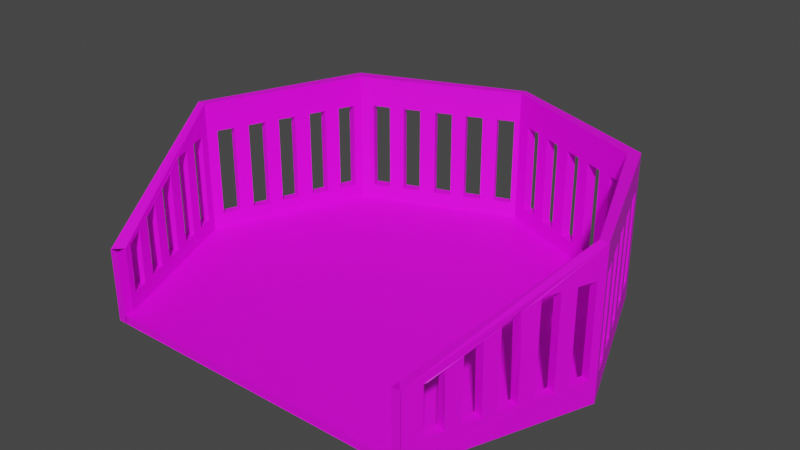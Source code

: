 # Source: arena_v2.blend  (saved by Blender 3.6.11; exported with 4.5.12 LTS)
import bpy
from mathutils import Matrix  # noqa: F401  (used for matrix-valued properties, if any)

bpy.ops.wm.read_factory_settings(use_empty=True)
scene = bpy.context.scene
scene.name = 'Scene'

# ---- collections
col_collection = bpy.data.collections.new('Collection'); scene.collection.children.link(col_collection)

# ---- images (referenced by path relative to the original .blend; pixels are not part of the script)
import os
ASSET_DIR = os.environ.get("B2B_ASSET_DIR", "")  # directory of the original .blend (textures are referenced by path, not embedded)
HERE = os.path.dirname(os.path.abspath(__file__))  # packed textures are extracted next to this script under _unpacked/

def load_image(name, relpath, width, height, colorspace="sRGB"):
    """Load a texture the original file referenced (path relative to the .blend, or extracted next to this script)."""
    p = next((c for c in (os.path.join(HERE, relpath), os.path.join(ASSET_DIR, relpath)) if relpath and os.path.exists(c)), "")
    if p:
        img = bpy.data.images.load(p, check_existing=True)
        img.name = name
    else:  # same state as the original file: an image datablock whose file is absent (Cycles renders it pink)
        img = bpy.data.images.new(name, width, height)
        img.source = "FILE"
        img.filepath = "//" + (relpath or name)
    img.colorspace_settings.name = colorspace
    return img
img_baketo = load_image('BakeTo', 'BakeTo.png', 1024, 1024, 'sRGB')

# ---- materials (node trees are filled in below, after node groups)
mat_arena = bpy.data.materials.new('arena')

# ---- material node trees
mat_arena.use_nodes = True; mat_arena.node_tree.nodes.clear()
_N = mat_arena.node_tree.nodes; _L = mat_arena.node_tree.links
n0 = _N.new('ShaderNodeBsdfPrincipled'); n0.name = 'Principled BSDF'; n0.location = (10, 300)
n0.distribution = 'GGX'
n0.subsurface_method = 'RANDOM_WALK_SKIN'
n0.inputs[3].default_value = 1.45
n0.inputs[27].default_value = (0.0, 0.0, 0.0, 1.0)
n0.inputs[28].default_value = 1.0
n1 = _N.new('ShaderNodeOutputMaterial'); n1.name = 'Material Output'; n1.location = (300, 300)
n2 = _N.new('ShaderNodeTexImage'); n2.name = 'Image Texture'; n2.location = (-325, 292)
n2.image = img_baketo
_L.new(n0.outputs[0], n1.inputs[0])
_L.new(n2.outputs[0], n0.inputs[0])
n1.is_active_output = True

# ---- world
world_world = bpy.data.worlds.new('World'); scene.world = world_world
world_world.use_nodes = True; world_world.node_tree.nodes.clear()
_N = world_world.node_tree.nodes; _L = world_world.node_tree.links
n0 = _N.new('ShaderNodeOutputWorld'); n0.name = 'World Output'; n0.location = (300, 300)
n1 = _N.new('ShaderNodeBackground'); n1.name = 'Background'; n1.location = (10, 300)
n1.inputs[0].default_value = (0.05088, 0.05088, 0.05088, 1.0)
_L.new(n1.outputs[0], n0.inputs[0])
n0.is_active_output = True
world_world.color = (0.05088, 0.05088, 0.05088)
world_world.use_sun_shadow = False
world_world.sun_shadow_jitter_overblur = 0.0

# ---- meshes
me_cube_001 = bpy.data.meshes.new('Cube.001')
me_cube_001.from_pydata([(-1.0, -1.0, -1.0), (-0.9464, -0.9464, -0.5575), (-1.0, 1.0, -1.0), (-0.9464, 0.9464, -0.1144), (1.0, -1.0, -1.0), (0.9464, -0.9464, -0.5572), (1.0, 1.0, -1.0), (0.9464, 0.9464, -0.1144), (-1.396, 0.0, -1.0), (-1.0, -1.0, -0.5572), (-1.343, 0.0, -0.1144), (-1.0, 1.0, -0.5572), (0.0, 1.392, -1.0), (0.0, 1.339, -0.1144), (1.0, 1.0, -0.5572), (1.392, 0.0, -1.0), (1.339, 0.0, -0.1144), (1.0, -1.0, -0.5572), (0.0, -1.0, -1.0), (0.0, 0.0, -1.0), (1.392, 0.0, -0.5572), (0.0, 1.392, -0.5572), (-1.396, 0.0, -0.5572), (-1.396, 0.0, -0.1144), (-1.0, 1.0, -0.1144), (0.0, 1.392, -0.1144), (1.0, 1.0, -0.1144), (1.392, 0.0, -0.1144), (1.0, -1.0, -0.5572), (-1.0, -1.0, -0.5575), (0.0, 0.0, -0.9501), (0.0, -0.9464, -0.9501), (0.0, 1.339, -0.9501), (1.339, 0.0, -0.9501), (-1.343, 0.0, -0.9501), (-0.9464, 0.9464, -0.9501), (0.9464, 0.9464, -0.9501), (0.9464, -0.9464, -0.9501), (-0.9464, -0.9464, -0.9501), (0.0, -0.9982, -0.9501), (0.9464, -0.9982, -0.9501), (-0.9464, -0.9982, -0.9501), (-0.9464, -1.001, -0.5575), (0.9464, -1.001, -0.5572), (0.9464, -1.001, -0.9501), (-0.9464, -1.001, -0.9501), (0.0, -0.9982, -1.0), (0.9464, -0.9982, -1.0), (-0.9464, -0.9982, -1.0), (0.9986, -1.001, -0.5572), (0.9986, -1.001, -0.9501), (-1.001, -1.001, -0.5575), (-1.001, -1.001, -0.9501), (0.9464, -1.001, -1.0), (-0.9464, -1.001, -1.0), (0.9986, -1.001, -1.0), (-1.001, -1.001, -1.0), (0.1079, 1.35, -0.2993), (0.2097, 1.31, -0.2993), (0.1079, 1.35, -0.5572), (0.2097, 1.31, -0.5572), (0.08775, 1.302, -0.8517), (0.08775, 1.302, -0.2993), (0.1887, 1.261, -0.2993), (0.1887, 1.261, -0.8517), (0.1079, 1.35, -0.8517), (0.2097, 1.31, -0.8517), (0.2937, 1.277, -0.5572), (0.3955, 1.237, -0.5572), (0.2937, 1.277, -0.2993), (0.3955, 1.237, -0.2993), (0.272, 1.226, -0.2993), (0.272, 1.226, -0.3546), (0.373, 1.184, -0.2993), (0.272, 1.226, -0.8517), (0.373, 1.184, -0.8517), (0.3955, 1.237, -0.8517), (0.2937, 1.277, -0.8517), (0.4855, 1.202, -0.5572), (0.5873, 1.162, -0.5572), (0.4855, 1.202, -0.2993), (0.5873, 1.162, -0.2993), (0.5633, 1.105, -0.2993), (0.4623, 1.147, -0.2993), (0.4623, 1.147, -0.8517), (0.5633, 1.105, -0.8517), (0.4855, 1.202, -0.8517), (0.5873, 1.162, -0.8517), (0.6682, 1.13, -0.5572), (0.77, 1.09, -0.5572), (0.6682, 1.13, -0.2993), (0.77, 1.09, -0.2993), (0.7445, 1.03, -0.2993), (0.6435, 1.072, -0.2993), (0.6435, 1.072, -0.8517), (0.7445, 1.03, -0.8517), (0.6682, 1.13, -0.8517), (0.77, 1.09, -0.8517), (0.854, 1.057, -0.5572), (0.9558, 1.017, -0.5572), (0.854, 1.057, -0.2993), (0.9558, 1.017, -0.2993), (0.8278, 0.9956, -0.2993), (0.8278, 0.9956, -0.8517), (0.9288, 0.9537, -0.8517), (0.9288, 0.9537, -0.2993), (0.9558, 1.017, -0.8517), (0.854, 1.057, -0.8517), (1.014, 0.7822, -0.2993), (0.9726, 0.8832, -0.8517), (0.9726, 0.8832, -0.2993), (1.014, 0.7822, -0.8517), (1.075, 0.8084, -0.8517), (1.075, 0.8084, -0.5572), (1.035, 0.9102, -0.8517), (1.035, 0.9102, -0.5572), (1.075, 0.8084, -0.2993), (1.035, 0.9102, -0.2993), (1.051, 0.6942, -0.2993), (1.051, 0.6942, -0.3371), (1.093, 0.5932, -0.2993), (1.093, 0.5932, -0.8517), (1.051, 0.6942, -0.8517), (1.11, 0.7197, -0.5572), (1.15, 0.6179, -0.5572), (1.15, 0.6179, -0.8517), (1.11, 0.7197, -0.8517), (1.15, 0.6179, -0.2993), (1.11, 0.7197, -0.2993), (1.172, 0.4029, -0.2993), (1.13, 0.5039, -0.2993), (1.172, 0.4029, -0.8517), (1.13, 0.5039, -0.8517), (1.185, 0.5278, -0.5572), (1.225, 0.426, -0.5572), (1.225, 0.426, -0.8517), (1.185, 0.5278, -0.8517), (1.225, 0.426, -0.2993), (1.185, 0.5278, -0.2993), (1.247, 0.2216, -0.2993), (1.205, 0.3226, -0.2993), (1.247, 0.2216, -0.8517), (1.205, 0.3226, -0.8517), (1.257, 0.3451, -0.5572), (1.297, 0.2433, -0.5572), (1.297, 0.2433, -0.8517), (1.257, 0.3451, -0.8517), (1.297, 0.2433, -0.2993), (1.257, 0.3451, -0.2993), (1.281, 0.1384, -0.2993), (1.323, 0.03737, -0.8517), (1.323, 0.03737, -0.2993), (1.281, 0.1384, -0.8517), (1.37, 0.0575, -0.8517), (1.33, 0.1593, -0.5572), (1.37, 0.0575, -0.5572), (1.33, 0.1593, -0.8517), (1.33, 0.1593, -0.2993), (1.37, 0.0575, -0.2993), (1.334, -0.1492, -0.2993), (1.374, -0.04747, -0.2993), (1.374, -0.04747, -0.5572), (1.334, -0.1492, -0.5572), (1.334, -0.1492, -0.8517), (1.374, -0.04747, -0.8517), (1.285, -0.13, -0.2993), (1.327, -0.02899, -0.8517), (1.327, -0.02899, -0.2993), (1.285, -0.13, -0.8517), (1.261, -0.3356, -0.5572), (1.301, -0.2339, -0.5572), (1.261, -0.3356, -0.2993), (1.301, -0.2339, -0.2993), (1.261, -0.3356, -0.8517), (1.301, -0.2339, -0.8517), (1.208, -0.3156, -0.2993), (1.25, -0.2146, -0.2993), (1.25, -0.2146, -0.3039), (1.208, -0.3156, -0.8517), (1.25, -0.2146, -0.8517), (1.185, -0.5274, -0.5572), (1.225, -0.4257, -0.5572), (1.184, -0.525, -0.3879), (1.219, -0.432, -0.3421), (1.185, -0.5274, -0.8517), (1.225, -0.4257, -0.8517), (1.127, -0.5048, -0.3876), (1.164, -0.4124, -0.3419), (1.129, -0.506, -0.8517), (1.171, -0.4049, -0.8517), (1.114, -0.7101, -0.5572), (1.154, -0.6083, -0.5572), (1.115, -0.7064, -0.4764), (1.151, -0.612, -0.4343), (1.114, -0.7101, -0.8517), (1.154, -0.6083, -0.8517), (1.055, -0.6847, -0.4761), (1.093, -0.591, -0.434), (1.054, -0.6873, -0.8517), (1.096, -0.5862, -0.8517), (1.041, -0.8958, -0.5572), (1.081, -0.794, -0.5572), (1.051, -0.8787, -0.5533), (1.086, -0.7843, -0.5112), (1.041, -0.8958, -0.8517), (1.081, -0.794, -0.8517), (0.9868, -0.8557, -0.5529), (1.024, -0.762, -0.5108), (0.9774, -0.8716, -0.8517), (1.019, -0.7706, -0.8517), (-1.027, -0.9318, -0.8517), (-1.027, -0.9318, -0.5572), (-1.067, -0.8301, -0.5572), (-1.067, -0.8301, -0.8517), (-1.069, -0.8279, -0.5195), (-1.032, -0.9232, -0.559), (-0.9639, -0.9045, -0.8517), (-0.9696, -0.8955, -0.562), (-1.008, -0.8011, -0.5224), (-1.006, -0.8037, -0.8517), (-1.101, -0.7463, -0.5572), (-1.141, -0.6446, -0.5572), (-1.141, -0.6446, -0.8517), (-1.101, -0.7463, -0.8517), (-1.099, -0.7493, -0.4869), (-1.135, -0.654, -0.4474), (-1.039, -0.7232, -0.4898), (-1.042, -0.7186, -0.5034), (-1.076, -0.6309, -0.445), (-1.041, -0.7205, -0.8517), (-1.083, -0.6197, -0.8517), (-1.173, -0.5638, -0.5572), (-1.213, -0.4621, -0.5572), (-1.173, -0.5638, -0.8517), (-1.213, -0.4621, -0.8517), (-1.179, -0.5594, -0.3958), (-1.209, -0.4626, -0.3547), (-1.153, -0.4431, -0.3551), (-1.122, -0.537, -0.4015), (-1.117, -0.5395, -0.8517), (-1.159, -0.4387, -0.8517), (-1.249, -0.3722, -0.5572), (-1.289, -0.2705, -0.5572), (-1.249, -0.3722, -0.8517), (-1.289, -0.2705, -0.8517), (-1.249, -0.3722, -0.3051), (-1.289, -0.2705, -0.3051), (-1.239, -0.2487, -0.3051), (-1.196, -0.3495, -0.3051), (-1.196, -0.3495, -0.8517), (-1.239, -0.2487, -0.8517), (-1.322, -0.1865, -0.5572), (-1.363, -0.08487, -0.8517), (-1.363, -0.08487, -0.5572), (-1.322, -0.1865, -0.8517), (-1.322, -0.1865, -0.2993), (-1.363, -0.08487, -0.2993), (-1.273, -0.1659, -0.2993), (-1.315, -0.06508, -0.2993), (-1.273, -0.1659, -0.8517), (-1.315, -0.06508, -0.8517), (-1.365, 0.07782, -0.2993), (-1.325, 0.1795, -0.2993), (-1.365, 0.07782, -0.5572), (-1.325, 0.1795, -0.5572), (-1.365, 0.07782, -0.8517), (-1.325, 0.1795, -0.8517), (-1.318, 0.05966, -0.8517), (-1.318, 0.05966, -0.2993), (-1.275, 0.1605, -0.2993), (-1.275, 0.1605, -0.8517), (-1.252, 0.3649, -0.5572), (-1.292, 0.2633, -0.5572), (-1.292, 0.2633, -0.2993), (-1.252, 0.3649, -0.2993), (-1.252, 0.3649, -0.8517), (-1.292, 0.2633, -0.8517), (-1.241, 0.2437, -0.2993), (-1.241, 0.2437, -0.3296), (-1.198, 0.3446, -0.2993), (-1.241, 0.2437, -0.8517), (-1.198, 0.3446, -0.8517), (-1.22, 0.4457, -0.2993), (-1.179, 0.5473, -0.2993), (-1.179, 0.5473, -0.5572), (-1.22, 0.4457, -0.5572), (-1.22, 0.4457, -0.8517), (-1.179, 0.5473, -0.8517), (-1.123, 0.5257, -0.2993), (-1.165, 0.4248, -0.2993), (-1.165, 0.4248, -0.8517), (-1.123, 0.5257, -0.8517), (-1.144, 0.6372, -0.5572), (-1.104, 0.7388, -0.5572), (-1.144, 0.6372, -0.2993), (-1.104, 0.7388, -0.2993), (-1.144, 0.6372, -0.8517), (-1.104, 0.7388, -0.8517), (-1.043, 0.7158, -0.2993), (-1.085, 0.6149, -0.2993), (-1.085, 0.6149, -0.8517), (-1.043, 0.7158, -0.8517), (-1.03, 0.9243, -0.5572), (-1.07, 0.8227, -0.5572), (-1.07, 0.8227, -0.2993), (-1.03, 0.9243, -0.2993), (-1.07, 0.8227, -0.8517), (-1.03, 0.9243, -0.8517), (-1.008, 0.7983, -0.2993), (-1.008, 0.7983, -0.8517), (-0.9662, 0.8992, -0.8517), (-0.9662, 0.8992, -0.2993), (-0.8715, 0.9774, -0.8517), (-0.8715, 0.9774, -0.2993), (-0.7705, 1.019, -0.2993), (-0.7705, 1.019, -0.8517), (-0.8975, 1.04, -0.8517), (-0.8975, 1.04, -0.5572), (-0.7957, 1.08, -0.5572), (-0.7957, 1.08, -0.8517), (-0.8975, 1.04, -0.2993), (-0.7957, 1.08, -0.2993), (-0.6873, 1.054, -0.2993), (-0.6873, 1.054, -0.3432), (-0.5863, 1.096, -0.2993), (-0.6873, 1.054, -0.8517), (-0.5863, 1.096, -0.8517), (-0.61, 1.153, -0.5572), (-0.7118, 1.113, -0.5572), (-0.61, 1.153, -0.8517), (-0.7118, 1.113, -0.8517), (-0.7118, 1.113, -0.2993), (-0.61, 1.153, -0.2993), (-0.396, 1.175, -0.2993), (-0.497, 1.133, -0.2993), (-0.497, 1.133, -0.8517), (-0.396, 1.175, -0.8517), (-0.4182, 1.228, -0.5572), (-0.52, 1.188, -0.5572), (-0.52, 1.188, -0.8517), (-0.4182, 1.228, -0.8517), (-0.52, 1.188, -0.2993), (-0.4182, 1.228, -0.2993), (-0.2148, 1.25, -0.2993), (-0.3157, 1.208, -0.2993), (-0.3157, 1.208, -0.8517), (-0.2148, 1.25, -0.8517), (-0.3373, 1.26, -0.5572), (-0.2356, 1.3, -0.5572), (-0.3373, 1.26, -0.8517), (-0.2356, 1.3, -0.8517), (-0.3373, 1.26, -0.2993), (-0.2356, 1.3, -0.2993), (-0.1315, 1.284, -0.2993), (-0.1315, 1.284, -0.8517), (-0.03051, 1.326, -0.8517), (-0.03051, 1.326, -0.2993), (-0.04985, 1.373, -0.5572), (-0.1516, 1.333, -0.5572), (-0.1516, 1.333, -0.8517), (-0.04985, 1.373, -0.8517), (-0.1516, 1.333, -0.2993), (-0.04985, 1.373, -0.2993)], [], [(282, 285, 271, 274, 273, 272, 264, 262, 261, 263, 22, 23, 24, 11, 302, 305, 304, 303, 293, 295, 294, 292, 284, 283), (90, 88, 79, 81, 80, 78, 68, 70, 69, 67, 60, 58, 57, 59, 21, 25, 26, 14, 99, 101, 100, 98, 89, 91), (193, 191, 180, 182, 183, 181, 169, 171, 172, 170, 162, 159, 160, 161, 20, 27, 28, 17, 200, 202, 203, 201, 190, 192), (19, 15, 4, 18), (7, 36, 109, 110), (130, 120, 121, 132), (129, 131, 142, 140), (149, 139, 141, 152), (111, 109, 36, 33, 16, 7, 110, 108, 119, 118, 120, 130, 129, 140, 139, 149, 151, 150, 152, 141, 142, 131, 132, 121, 122), (119, 108, 111, 122), (62, 13, 32, 61), (92, 95, 103, 102), (61, 32, 36, 7, 13, 62, 63, 72, 71, 73, 83, 82, 93, 92, 102, 105, 104, 103, 95, 94, 85, 84, 75, 74, 64), (82, 85, 94, 93), (73, 75, 84, 83), (72, 63, 64, 74), (313, 3, 35, 312), (333, 336, 345, 344), (343, 346, 354, 353), (315, 312, 35, 32, 13, 3, 313, 314, 323, 322, 324, 334, 333, 344, 343, 353, 356, 355, 354, 346, 345, 336, 335, 326, 325), (324, 326, 335, 334), (314, 315, 325, 323), (8, 19, 18, 0), (2, 12, 19, 8), (12, 6, 15, 19), (204, 200, 17, 4, 15, 20, 161, 164, 163, 162, 170, 174, 173, 169, 181, 185, 184, 180, 191, 195, 194, 190, 201, 205), (153, 155, 20, 15, 6, 14, 115, 114, 112, 113, 123, 126, 125, 124, 133, 136, 135, 134, 143, 146, 145, 144, 154, 156), (148, 143, 134, 137, 138, 133, 124, 127, 128, 123, 113, 116, 117, 115, 14, 26, 27, 20, 155, 158, 157, 154, 144, 147), (106, 99, 14, 6, 12, 21, 59, 65, 66, 60, 67, 77, 76, 68, 78, 86, 87, 79, 88, 96, 97, 89, 98, 107), (21, 12, 2, 11, 317, 316, 319, 318, 328, 330, 329, 327, 338, 339, 340, 337, 347, 349, 350, 348, 358, 359, 360, 357), (351, 347, 337, 342, 341, 338, 327, 332, 331, 328, 318, 321, 320, 317, 11, 24, 25, 21, 357, 362, 361, 358, 348, 352), (307, 302, 11, 2, 8, 22, 263, 265, 266, 264, 272, 276, 275, 271, 285, 286, 287, 284, 292, 296, 297, 293, 303, 306), (252, 253, 22, 8, 0, 9, 211, 210, 213, 212, 220, 223, 222, 221, 231, 233, 234, 232, 241, 243, 244, 242, 251, 254), (235, 231, 221, 225, 224, 220, 212, 214, 215, 211, 9, 29, 23, 22, 253, 256, 255, 251, 242, 246, 245, 241, 232, 236), (10, 3, 24, 23), (13, 7, 26, 25), (16, 5, 28, 27), (1, 10, 23, 29), (3, 13, 25, 24), (7, 16, 27, 26), (30, 34, 38, 31), (33, 30, 31, 37), (36, 32, 30, 33), (32, 35, 34, 30), (217, 1, 38, 216), (219, 216, 38, 34, 10, 1, 217, 218, 227, 226, 228, 238, 237, 248, 247, 257, 258, 260, 259, 250, 249, 240, 239, 230, 229), (257, 247, 250, 259), (237, 240, 249, 248), (228, 230, 239, 238), (227, 218, 219, 229), (16, 33, 166, 167), (177, 165, 168, 179), (175, 178, 189, 187), (207, 196, 198, 209), (168, 166, 33, 37, 5, 16, 167, 165, 177, 176, 175, 187, 186, 197, 196, 207, 206, 208, 209, 198, 199, 188, 189, 178, 179), (186, 188, 199, 197), (288, 291, 300, 299), (270, 267, 34, 35, 3, 10, 268, 269, 278, 277, 279, 289, 288, 299, 298, 308, 311, 310, 309, 301, 300, 291, 290, 281, 280), (298, 301, 309, 308), (279, 281, 290, 289), (269, 270, 280, 278), (268, 10, 34, 267), (37, 31, 39, 40), (31, 38, 41, 39), (5, 37, 44, 43), (38, 1, 42, 45), (40, 39, 46, 47), (39, 41, 48, 46), (43, 44, 50, 49), (45, 42, 51, 52), (45, 52, 56, 54), (50, 44, 53, 55), (59, 57, 62, 61, 65), (64, 63, 58, 60, 66), (64, 66, 65, 61), (57, 58, 63, 62), (67, 69, 71, 72, 74, 77), (73, 70, 68, 76, 75), (77, 74, 75, 76), (69, 70, 73, 71), (78, 80, 83, 84, 86), (85, 82, 81, 79, 87), (86, 84, 85, 87), (80, 81, 82, 83), (88, 90, 93, 94, 96), (92, 91, 89, 97, 95), (96, 94, 95, 97), (90, 91, 92, 93), (98, 100, 102, 103, 107), (105, 101, 99, 106, 104), (107, 103, 104, 106), (100, 101, 105, 102), (115, 117, 110, 109, 114), (113, 112, 111, 108, 116), (109, 111, 112, 114), (116, 108, 110, 117), (123, 128, 118, 119, 122, 126), (124, 125, 121, 120, 127), (126, 122, 121, 125), (127, 120, 118, 128), (133, 138, 130, 132, 136), (134, 135, 131, 129, 137), (136, 132, 131, 135), (137, 129, 130, 138), (143, 148, 140, 142, 146), (144, 145, 141, 139, 147), (146, 142, 141, 145), (147, 139, 140, 148), (154, 157, 149, 152, 156), (155, 153, 150, 151, 158), (156, 152, 150, 153), (151, 149, 157, 158), (167, 166, 164, 161, 160), (168, 165, 159, 162, 163), (168, 163, 164, 166), (167, 160, 159, 165), (177, 179, 174, 170, 172, 176), (175, 171, 169, 173, 178), (178, 173, 174, 179), (176, 172, 171, 175), (187, 189, 185, 181, 183), (188, 186, 182, 180, 184), (188, 184, 185, 189), (187, 183, 182, 186), (199, 195, 191, 193, 197), (196, 192, 190, 194, 198), (198, 194, 195, 199), (197, 193, 192, 196), (209, 205, 201, 203, 207), (208, 206, 202, 200, 204), (208, 204, 205, 209), (207, 203, 202, 206), (218, 214, 212, 213, 219), (216, 210, 211, 215, 217), (219, 213, 210, 216), (217, 215, 214, 218), (230, 228, 225, 221, 222), (227, 229, 223, 220, 224, 226), (223, 229, 230, 222), (226, 224, 225, 228), (237, 236, 232, 234, 240), (239, 233, 231, 235, 238), (240, 234, 233, 239), (238, 235, 236, 237), (250, 247, 246, 242, 244), (248, 249, 243, 241, 245), (250, 244, 243, 249), (248, 245, 246, 247), (258, 256, 253, 252, 260), (259, 254, 251, 255, 257), (254, 259, 260, 252), (257, 255, 256, 258), (269, 262, 264, 266, 270), (268, 267, 265, 263, 261), (266, 265, 267, 270), (268, 261, 262, 269), (279, 274, 271, 275, 281), (278, 280, 276, 272, 273, 277), (281, 275, 276, 280), (277, 273, 274, 279), (288, 283, 284, 287, 291), (289, 290, 286, 285, 282), (287, 286, 290, 291), (289, 282, 283, 288), (301, 298, 295, 293, 297), (300, 296, 292, 294, 299), (297, 296, 300, 301), (299, 294, 295, 298), (310, 311, 305, 302, 307), (308, 309, 306, 303, 304), (307, 306, 309, 310), (308, 304, 305, 311), (317, 320, 313, 312, 316), (318, 319, 315, 314, 321), (316, 312, 315, 319), (314, 313, 320, 321), (322, 323, 325, 330, 328, 331), (327, 329, 326, 324, 332), (325, 326, 329, 330), (324, 322, 331, 332), (338, 341, 334, 335, 339), (340, 336, 333, 342, 337), (335, 336, 340, 339), (333, 334, 341, 342), (347, 351, 344, 345, 349), (346, 343, 352, 348, 350), (345, 346, 350, 349), (343, 344, 351, 352), (361, 353, 354, 359, 358), (360, 355, 356, 362, 357), (354, 355, 360, 359), (362, 356, 353, 361)])
_uv = me_cube_001.uv_layers.new(name='UVMap.001')
_uv.uv.foreach_set('vector', [0.02863, 0.5177, 0.06856, 0.5177, 0.06856, 0.5302, 0.02863, 0.5302, 0.02863, 0.5459, 0.06856, 0.5459, 0.06856, 0.5589, 0.02863, 0.5589, 0.02863, 0.5747, 0.06856, 0.5747, 0.06856, 0.5867, -4.347e-09, 0.5867, 6.538e-06, 0.4318, 0.06857, 0.4318, 0.06857, 0.4435, 0.02863, 0.4435, 0.02863, 0.4592, 0.06857, 0.4592, 0.06857, 0.4722, 0.02863, 0.4722, 0.02863, 0.488, 0.06857, 0.488, 0.06856, 0.5019, 0.02863, 0.5019, 0.8498, 0.2448, 0.8099, 0.2448, 0.8099, 0.2353, 0.8498, 0.2353, 0.8499, 0.2233, 0.8099, 0.2233, 0.81, 0.2127, 0.8499, 0.2127, 0.8499, 0.2007, 0.81, 0.2007, 0.81, 0.1909, 0.85, 0.1909, 0.85, 0.1789, 0.8101, 0.1789, 0.8101, 0.1662, 0.8787, 0.1662, 0.8783, 0.2838, 0.8097, 0.2838, 0.8098, 0.2786, 0.8497, 0.2786, 0.8497, 0.2666, 0.8098, 0.2666, 0.8098, 0.2568, 0.8498, 0.2568, 0.8209, 0.673, 0.8019, 0.6726, 0.8019, 0.6627, 0.8281, 0.6623, 0.8352, 0.6508, 0.8019, 0.6502, 0.8019, 0.6392, 0.8418, 0.6392, 0.8418, 0.6267, 0.8019, 0.6267, 0.8019, 0.6164, 0.8418, 0.6164, 0.8418, 0.6039, 0.8019, 0.6039, 0.8019, 0.5981, 0.8705, 0.5981, 0.8019, 0.7206, 0.8019, 0.7206, 0.8019, 0.7078, 0.8025, 0.7059, 0.809, 0.6943, 0.8019, 0.6954, 0.8019, 0.6851, 0.8144, 0.6847, 0.526, 0.2162, 0.526, 0.4318, 0.3715, 0.371, 0.3715, 0.2161, 0.1371, 0.4318, 0.2665, 0.4318, 0.2513, 0.4416, 0.1658, 0.4416, 0.1658, 0.5002, 0.1658, 0.4864, 0.2513, 0.4864, 0.2513, 0.5002, 0.1658, 0.5159, 0.2513, 0.5159, 0.2513, 0.5283, 0.1658, 0.5283, 0.1658, 0.5568, 0.1658, 0.5439, 0.2513, 0.5439, 0.2513, 0.5568, 0.2513, 0.4572, 0.2513, 0.4416, 0.2665, 0.4318, 0.2665, 0.5782, 0.1371, 0.5782, 0.1371, 0.4318, 0.1658, 0.4416, 0.1658, 0.4572, 0.1716, 0.4708, 0.1658, 0.4708, 0.1658, 0.4864, 0.1658, 0.5002, 0.1658, 0.5159, 0.1658, 0.5283, 0.1658, 0.5439, 0.1658, 0.5568, 0.1658, 0.5724, 0.2513, 0.5724, 0.2513, 0.5568, 0.2513, 0.5439, 0.2513, 0.5283, 0.2513, 0.5159, 0.2513, 0.5002, 0.2513, 0.4864, 0.2513, 0.4708, 0.1716, 0.4708, 0.1658, 0.4572, 0.2513, 0.4572, 0.2513, 0.4708, 0.9713, 0.8248, 0.9999, 0.8362, 0.8705, 0.8362, 0.8857, 0.8248, 0.9713, 0.7393, 0.8858, 0.7393, 0.8858, 0.7284, 0.9714, 0.7284, 0.8857, 0.8248, 0.8705, 0.8362, 0.8706, 0.713, 1.0, 0.713, 0.9999, 0.8362, 0.9713, 0.8248, 0.9713, 0.8116, 0.9627, 0.8008, 0.9713, 0.8008, 0.9713, 0.7876, 0.9713, 0.776, 0.9713, 0.7629, 0.9713, 0.7524, 0.9713, 0.7393, 0.9714, 0.7284, 0.9714, 0.7153, 0.8858, 0.7153, 0.8858, 0.7284, 0.8858, 0.7393, 0.8858, 0.7524, 0.8858, 0.7629, 0.8858, 0.776, 0.8858, 0.7876, 0.8857, 0.8008, 0.8857, 0.8116, 0.9713, 0.7629, 0.8858, 0.7629, 0.8858, 0.7524, 0.9713, 0.7524, 0.9713, 0.7876, 0.8858, 0.7876, 0.8858, 0.776, 0.9713, 0.776, 0.9627, 0.8008, 0.9713, 0.8116, 0.8857, 0.8116, 0.8857, 0.8008, 0.9713, 0.9815, 0.9999, 0.9939, 0.8705, 0.9939, 0.8857, 0.9815, 0.9712, 0.9022, 0.8857, 0.9022, 0.8857, 0.8888, 0.9712, 0.8888, 0.9712, 0.872, 0.8857, 0.872, 0.8857, 0.8581, 0.9712, 0.8581, 0.8857, 0.9646, 0.8857, 0.9815, 0.8705, 0.9939, 0.8705, 0.8362, 0.9999, 0.8362, 0.9999, 0.9939, 0.9713, 0.9815, 0.9713, 0.9646, 0.9645, 0.9508, 0.9713, 0.9508, 0.9713, 0.9339, 0.9713, 0.919, 0.9712, 0.9022, 0.9712, 0.8888, 0.9712, 0.872, 0.9712, 0.8581, 0.9712, 0.8413, 0.8857, 0.8413, 0.8857, 0.8581, 0.8857, 0.872, 0.8857, 0.8888, 0.8857, 0.9022, 0.8857, 0.919, 0.8857, 0.9339, 0.8857, 0.9508, 0.9713, 0.9339, 0.8857, 0.9339, 0.8857, 0.919, 0.9713, 0.919, 0.9713, 0.9646, 0.8857, 0.9646, 0.8857, 0.9508, 0.9645, 0.9508, 0.526, -8.804e-09, 0.526, 0.2162, 0.3715, 0.2161, 0.3715, 0.06132, 0.6806, 0.0614, 0.7412, 0.2162, 0.526, 0.2162, 0.526, -8.804e-09, 0.7412, 0.2162, 0.6806, 0.3711, 0.526, 0.4318, 0.526, 0.2162, 0.7563, 0.7078, 0.8019, 0.7078, 0.8019, 0.7206, 0.7334, 0.7206, 0.7333, 0.5981, 0.8019, 0.5981, 0.8019, 0.6039, 0.7563, 0.6039, 0.7563, 0.6164, 0.8019, 0.6164, 0.8019, 0.6267, 0.7563, 0.6267, 0.7563, 0.6392, 0.8019, 0.6392, 0.8019, 0.6502, 0.7563, 0.6502, 0.7563, 0.6627, 0.8019, 0.6627, 0.8019, 0.6726, 0.7563, 0.6726, 0.7563, 0.6851, 0.8019, 0.6851, 0.8019, 0.6954, 0.7563, 0.6954, 0.7563, 0.5885, 0.8019, 0.5885, 0.8019, 0.5981, 0.7333, 0.5981, 0.7333, 0.4318, 0.8019, 0.4318, 0.8019, 0.4467, 0.7563, 0.4467, 0.7563, 0.4636, 0.8019, 0.4636, 0.8019, 0.4784, 0.7563, 0.4784, 0.7563, 0.4953, 0.8019, 0.4953, 0.8019, 0.5103, 0.7563, 0.5103, 0.7563, 0.5272, 0.8019, 0.5272, 0.8019, 0.5407, 0.7563, 0.5407, 0.7563, 0.5576, 0.8019, 0.5576, 0.8019, 0.5716, 0.7563, 0.5716, 0.8418, 0.5407, 0.8019, 0.5407, 0.8019, 0.5272, 0.8418, 0.5272, 0.8418, 0.5103, 0.8019, 0.5103, 0.8019, 0.4953, 0.8418, 0.4953, 0.8418, 0.4784, 0.8019, 0.4784, 0.8019, 0.4636, 0.8418, 0.4636, 0.8418, 0.4467, 0.8019, 0.4467, 0.8019, 0.4318, 0.8705, 0.4318, 0.8705, 0.5981, 0.8019, 0.5981, 0.8019, 0.5885, 0.8418, 0.5885, 0.8418, 0.5716, 0.8019, 0.5716, 0.8019, 0.5576, 0.8418, 0.5576, 0.7642, 0.2786, 0.8098, 0.2786, 0.8097, 0.2838, 0.7412, 0.2838, 0.7416, 0.1662, 0.8101, 0.1662, 0.8101, 0.1789, 0.7645, 0.1789, 0.7644, 0.1909, 0.81, 0.1909, 0.81, 0.2007, 0.7644, 0.2007, 0.7644, 0.2127, 0.81, 0.2127, 0.8099, 0.2233, 0.7643, 0.2233, 0.7643, 0.2353, 0.8099, 0.2353, 0.8099, 0.2448, 0.7643, 0.2448, 0.7642, 0.2568, 0.8098, 0.2568, 0.8098, 0.2666, 0.7642, 0.2666, 0.8101, 0.1662, 0.7416, 0.1662, 0.7416, -4.499e-09, 0.8101, -1.502e-09, 0.8101, 0.01703, 0.7645, 0.01703, 0.7645, 0.03395, 0.8101, 0.03395, 0.8101, 0.0479, 0.7645, 0.0479, 0.7645, 0.06482, 0.8101, 0.06482, 0.8101, 0.07978, 0.7645, 0.07978, 0.7645, 0.09669, 0.8101, 0.09669, 0.8101, 0.1101, 0.7645, 0.1101, 0.7645, 0.1271, 0.8101, 0.1271, 0.8101, 0.141, 0.7645, 0.141, 0.7645, 0.1579, 0.8101, 0.1579, 0.8501, 0.1101, 0.8101, 0.1101, 0.8101, 0.09669, 0.8501, 0.09669, 0.8501, 0.07978, 0.8101, 0.07978, 0.8101, 0.06482, 0.8501, 0.06482, 0.8501, 0.0479, 0.8101, 0.0479, 0.8101, 0.03395, 0.8501, 0.03395, 0.8501, 0.01703, 0.8101, 0.01703, 0.8101, -1.502e-09, 0.8787, 1.495e-09, 0.8787, 0.1662, 0.8101, 0.1662, 0.8101, 0.1579, 0.8501, 0.1579, 0.8501, 0.141, 0.8101, 0.141, 0.8101, 0.1271, 0.8501, 0.1271, 0.1142, 0.4435, 0.06857, 0.4435, 0.06857, 0.4318, 0.1371, 0.4318, 0.1371, 0.5867, 0.06856, 0.5867, 0.06856, 0.5747, 0.1142, 0.5747, 0.1142, 0.5589, 0.06856, 0.5589, 0.06856, 0.5459, 0.1142, 0.5459, 0.1142, 0.5302, 0.06856, 0.5302, 0.06856, 0.5177, 0.1142, 0.5177, 0.1142, 0.5019, 0.06856, 0.5019, 0.06857, 0.488, 0.1142, 0.488, 0.1142, 0.4722, 0.06857, 0.4722, 0.06857, 0.4592, 0.1142, 0.4592, 0.1142, 0.5998, 0.06856, 0.5998, 0.06856, 0.5867, 0.1371, 0.5867, 0.1371, 0.7414, 0.06857, 0.7414, 0.06857, 0.7309, 0.1142, 0.7309, 0.1142, 0.7151, 0.06857, 0.7151, 0.06857, 0.7022, 0.1142, 0.7022, 0.1142, 0.6864, 0.06857, 0.6864, 0.06856, 0.6739, 0.1142, 0.6739, 0.1142, 0.6582, 0.06856, 0.6582, 0.06856, 0.6443, 0.1142, 0.6443, 0.1142, 0.6286, 0.06856, 0.6286, 0.06856, 0.6156, 0.1142, 0.6156, 0.04358, 0.6733, 0.06856, 0.6739, 0.06857, 0.6864, 0.05156, 0.6879, 0.05768, 0.7026, 0.06857, 0.7022, 0.06857, 0.7151, 0.06273, 0.7148, 0.06884, 0.7295, 0.06857, 0.7309, 0.06857, 0.7414, 0.06862, 0.7414, -4.347e-09, 0.5867, 0.06856, 0.5867, 0.06856, 0.5998, 0.02863, 0.5998, 0.02863, 0.6156, 0.06856, 0.6156, 0.06856, 0.6286, 0.02953, 0.6286, 0.02953, 0.6443, 0.06856, 0.6443, 0.06856, 0.6582, 0.03721, 0.6583, 0.1559, 0.4235, 0.3025, 0.3621, 0.3108, 0.3704, 0.1559, 0.4318, 0.3632, 0.2156, 0.3025, 0.06908, 0.3108, 0.06078, 0.3715, 0.2156, 0.156, 0.0083, 0.008359, 0.06902, 6.198e-05, 0.06072, 0.156, 6.82e-09, 0.008301, 0.3621, 0.1559, 0.4235, 0.1559, 0.4318, 2.267e-09, 0.3704, 0.3025, 0.3621, 0.3632, 0.2156, 0.3715, 0.2156, 0.3108, 0.3704, 0.3025, 0.06908, 0.156, 0.0083, 0.156, 6.82e-09, 0.3108, 0.06078, 0.5261, 0.6391, 0.526, 0.8469, 0.3795, 0.7856, 0.3796, 0.639, 0.5261, 0.4318, 0.5261, 0.6391, 0.3796, 0.639, 0.3796, 0.4925, 0.6726, 0.4926, 0.7333, 0.6391, 0.5261, 0.6391, 0.5261, 0.4318, 0.7333, 0.6391, 0.6726, 0.7856, 0.526, 0.8469, 0.5261, 0.6391, 0.9398, 0.4483, 0.9391, 0.4396, 0.9999, 0.4396, 0.9846, 0.4467, 0.9846, 0.4636, 0.9846, 0.4467, 0.9999, 0.4396, 0.9999, 0.5984, 0.8705, 0.5984, 0.9391, 0.4396, 0.9398, 0.4483, 0.9336, 0.4641, 0.9307, 0.4779, 0.9286, 0.4771, 0.9217, 0.4925, 0.9149, 0.5086, 0.9077, 0.5239, 0.9, 0.5398, 0.9, 0.5567, 0.8991, 0.5706, 0.8991, 0.5875, 0.9846, 0.5875, 0.9846, 0.5706, 0.9846, 0.5567, 0.9846, 0.5398, 0.9846, 0.5248, 0.9846, 0.5079, 0.9846, 0.4945, 0.9846, 0.4775, 0.8991, 0.5706, 0.9, 0.5567, 0.9846, 0.5567, 0.9846, 0.5706, 0.9077, 0.5239, 0.9846, 0.5248, 0.9846, 0.5398, 0.9, 0.5398, 0.9217, 0.4925, 0.9846, 0.4945, 0.9846, 0.5079, 0.9149, 0.5086, 0.9307, 0.4779, 0.9336, 0.4641, 0.9846, 0.4636, 0.9846, 0.4775, 0.1371, 0.5782, 0.2665, 0.5782, 0.2513, 0.5827, 0.1658, 0.5827, 0.1665, 0.6114, 0.1658, 0.5983, 0.2513, 0.5983, 0.2513, 0.6114, 0.1658, 0.6271, 0.2513, 0.6271, 0.2513, 0.6409, 0.1724, 0.6421, 0.1985, 0.6963, 0.1931, 0.6843, 0.2513, 0.6847, 0.2513, 0.6976, 0.2513, 0.5983, 0.2513, 0.5827, 0.2665, 0.5782, 0.2665, 0.7248, 0.2057, 0.7248, 0.1371, 0.5782, 0.1658, 0.5827, 0.1658, 0.5983, 0.1665, 0.6114, 0.1658, 0.6114, 0.1658, 0.6271, 0.1724, 0.6421, 0.1794, 0.6564, 0.1866, 0.6698, 0.1931, 0.6843, 0.1985, 0.6963, 0.205, 0.7108, 0.2513, 0.7132, 0.2513, 0.6976, 0.2513, 0.6847, 0.2513, 0.669, 0.2513, 0.6566, 0.2513, 0.6409, 0.2513, 0.6271, 0.2513, 0.6114, 0.1794, 0.6564, 0.2513, 0.6566, 0.2513, 0.669, 0.1866, 0.6698, 0.8991, 0.6621, 0.9846, 0.6621, 0.9846, 0.6729, 0.8991, 0.6729, 0.9846, 0.6179, 0.9846, 0.6057, 0.9999, 0.5984, 0.9999, 0.713, 0.8705, 0.713, 0.8705, 0.5984, 0.8991, 0.6057, 0.8991, 0.6179, 0.9038, 0.6279, 0.8991, 0.6279, 0.8991, 0.6402, 0.8991, 0.6499, 0.8991, 0.6621, 0.8991, 0.6729, 0.8991, 0.6851, 0.8991, 0.6951, 0.8991, 0.7073, 0.9846, 0.7073, 0.9846, 0.6951, 0.9846, 0.6851, 0.9846, 0.6729, 0.9846, 0.6621, 0.9846, 0.6499, 0.9846, 0.6402, 0.9846, 0.6279, 0.8991, 0.6851, 0.9846, 0.6851, 0.9846, 0.6951, 0.8991, 0.6951, 0.8991, 0.6402, 0.9846, 0.6402, 0.9846, 0.6499, 0.8991, 0.6499, 0.8991, 0.6179, 0.9846, 0.6179, 0.9846, 0.6279, 0.9038, 0.6279, 0.8991, 0.6057, 0.8705, 0.5984, 0.9999, 0.5984, 0.9846, 0.6057, 0.3796, 0.4925, 0.3796, 0.639, 0.3716, 0.639, 0.3716, 0.4925, 0.3796, 0.639, 0.3795, 0.7856, 0.3715, 0.7856, 0.3716, 0.639, 0.2057, 0.7248, 0.2665, 0.7248, 0.2665, 0.7333, 0.2057, 0.7333, 0.9999, 0.4396, 0.9391, 0.4396, 0.9391, 0.4318, 0.9999, 0.4318, 0.2744, 0.4318, 0.2743, 0.5722, 0.2666, 0.5722, 0.2666, 0.4318, 0.2743, 0.5722, 0.2743, 0.7127, 0.2665, 0.7127, 0.2666, 0.5722, 0.768, 0.7206, 0.768, 0.7815, 0.7603, 0.7815, 0.7603, 0.7206, 0.768, 0.7814, 0.768, 0.7206, 0.7761, 0.7206, 0.7761, 0.7814, 0.768, 0.7814, 0.7761, 0.7814, 0.7761, 0.7891, 0.768, 0.7891, 0.7603, 0.7815, 0.768, 0.7815, 0.768, 0.7892, 0.7603, 0.7892, 0.7698, 0.3238, 0.7698, 0.2838, 0.7756, 0.2838, 0.7756, 0.3694, 0.7698, 0.3694, 0.2849, 0.6884, 0.2849, 0.6029, 0.2926, 0.6029, 0.2926, 0.6428, 0.2926, 0.6884, 0.0277, 0.7754, 0.01937, 0.7755, 0.01969, 0.7585, 0.0277, 0.7585, 0.09552, 0.7585, 0.09584, 0.7755, 0.08752, 0.7754, 0.08752, 0.7585, 0.3482, 0.7283, 0.3482, 0.6884, 0.3544, 0.6884, 0.3544, 0.697, 0.3544, 0.7739, 0.3482, 0.7739, 0.2965, 0.6028, 0.3047, 0.6028, 0.3047, 0.6428, 0.3047, 0.6884, 0.2965, 0.6884, 0.1481, 0.7504, 0.1567, 0.7504, 0.1567, 0.7673, 0.1478, 0.7674, 0.1981, 0.7504, 0.1984, 0.7673, 0.1895, 0.7673, 0.1895, 0.7503, 0.3544, 0.7283, 0.3544, 0.6884, 0.361, 0.6884, 0.361, 0.7739, 0.3544, 0.7739, 0.3265, 0.6028, 0.3265, 0.5173, 0.3353, 0.5173, 0.3353, 0.5572, 0.3353, 0.6028, 0.1251, 0.7415, 0.1343, 0.7414, 0.1343, 0.7584, 0.1248, 0.7584, 0.1139, 0.7415, 0.1142, 0.7584, 0.1047, 0.7584, 0.1047, 0.7414, 0.2744, 0.7283, 0.2744, 0.6884, 0.2814, 0.6884, 0.2814, 0.7739, 0.2744, 0.7739, 0.3544, 0.4318, 0.3637, 0.4318, 0.3637, 0.4717, 0.3637, 0.5173, 0.3544, 0.5173, 0.03972, 0.7415, 0.04951, 0.7414, 0.04951, 0.7584, 0.03939, 0.7584, 0.03907, 0.7415, 0.03939, 0.7584, 0.0293, 0.7584, 0.0293, 0.7414, 0.7412, 0.3238, 0.7412, 0.2838, 0.7486, 0.2838, 0.7486, 0.3694, 0.7412, 0.3694, 0.3254, 0.4318, 0.3353, 0.4318, 0.3353, 0.4717, 0.3353, 0.5173, 0.3254, 0.5173, 0.2311, 0.7334, 0.2415, 0.7333, 0.2415, 0.7502, 0.2308, 0.7503, 0.2204, 0.7334, 0.2207, 0.7503, 0.21, 0.7502, 0.21, 0.7333, 0.2849, 0.4717, 0.2849, 0.4318, 0.2954, 0.4318, 0.2954, 0.5173, 0.2849, 0.5173, 0.3056, 0.4717, 0.3056, 0.5173, 0.2954, 0.5173, 0.2954, 0.4318, 0.3056, 0.4318, 0.1583, 0.7334, 0.1583, 0.7504, 0.1481, 0.7502, 0.1478, 0.7333, 0.1892, 0.7502, 0.1789, 0.7503, 0.1789, 0.7334, 0.1895, 0.7333, 0.3156, 0.4717, 0.3156, 0.4318, 0.3254, 0.4318, 0.3254, 0.4376, 0.3254, 0.5173, 0.3156, 0.5173, 0.3449, 0.4717, 0.3449, 0.5173, 0.3353, 0.5173, 0.3353, 0.4318, 0.3449, 0.4318, 0.169, 0.7333, 0.1789, 0.7334, 0.1789, 0.7503, 0.1693, 0.7502, 0.00963, 0.7583, -3.08e-09, 0.7585, -2.484e-09, 0.7416, 0.009953, 0.7414, 0.3357, 0.5572, 0.3357, 0.5173, 0.3449, 0.5173, 0.3449, 0.6028, 0.3357, 0.6028, 0.2834, 0.5572, 0.2834, 0.6028, 0.2744, 0.6028, 0.2744, 0.5173, 0.2834, 0.5173, 0.2515, 0.7333, 0.2609, 0.7334, 0.2609, 0.7503, 0.2518, 0.7502, 0.08617, 0.7583, 0.07715, 0.7585, 0.07715, 0.7416, 0.08649, 0.7414, 0.3456, 0.5572, 0.3456, 0.5173, 0.3544, 0.5173, 0.3544, 0.6028, 0.3456, 0.6029, 0.3254, 0.5572, 0.3254, 0.6028, 0.317, 0.6028, 0.317, 0.5173, 0.3254, 0.5173, 0.06838, 0.7414, 0.07715, 0.7416, 0.07715, 0.7585, 0.06871, 0.7584, 0.1892, 0.7672, 0.1807, 0.7673, 0.1807, 0.7504, 0.1895, 0.7503, 0.3544, 0.6428, 0.3544, 0.6029, 0.3625, 0.6028, 0.3625, 0.6884, 0.3544, 0.6884, 0.3715, 0.4717, 0.3715, 0.5173, 0.3637, 0.5173, 0.3637, 0.4318, 0.3715, 0.4318, 0.2415, 0.7503, 0.2496, 0.7504, 0.2496, 0.7674, 0.2418, 0.7672, 0.1047, 0.7755, 0.1047, 0.7586, 0.1128, 0.7584, 0.1125, 0.7753, 0.2971, 0.6884, 0.2971, 0.7739, 0.291, 0.7739, 0.291, 0.7283, 0.291, 0.6884, 0.3631, 0.7739, 0.3631, 0.6884, 0.3688, 0.6884, 0.3688, 0.7284, 0.3688, 0.774, 0.1665, 0.7842, 0.1583, 0.7842, 0.1583, 0.7672, 0.1662, 0.7672, 0.1693, 0.7673, 0.1771, 0.7673, 0.1771, 0.7842, 0.169, 0.7842, 0.3134, 0.6891, 0.3134, 0.7739, 0.3067, 0.7739, 0.3067, 0.7283, 0.3067, 0.6884, 0.3134, 0.6884, 0.3265, 0.6884, 0.3328, 0.6884, 0.3328, 0.7283, 0.3328, 0.7739, 0.3265, 0.7739, 0.2295, 0.7673, 0.2207, 0.7672, 0.2207, 0.7503, 0.2291, 0.7504, 0.1145, 0.7585, 0.1229, 0.7584, 0.1229, 0.7753, 0.1142, 0.7754, 0.7413, 0.7206, 0.7413, 0.7996, 0.7342, 0.7997, 0.7333, 0.7541, 0.734, 0.7208, 0.2676, 0.7846, 0.2676, 0.7127, 0.2744, 0.7128, 0.2744, 0.739, 0.2743, 0.7846, 0.09584, 0.7585, 0.08649, 0.7584, 0.08649, 0.7414, 0.09552, 0.7415, 0.2418, 0.7674, 0.2508, 0.7674, 0.2508, 0.7831, 0.2415, 0.7831, 0.7842, 0.7853, 0.7766, 0.7854, 0.7761, 0.7398, 0.7765, 0.7207, 0.7842, 0.7206, 0.7412, 0.3694, 0.7484, 0.3694, 0.748, 0.3819, 0.7483, 0.4275, 0.7412, 0.4275, 0.0293, 0.7585, 0.01937, 0.7584, 0.01937, 0.7414, 0.02897, 0.7415, 0.1898, 0.7674, 0.1994, 0.7673, 0.1994, 0.7833, 0.1895, 0.7834, 0.7667, 0.424, 0.7586, 0.4238, 0.7596, 0.3782, 0.7585, 0.371, 0.7667, 0.3712, 0.7563, 0.7008, 0.8026, 0.699, 0.8025, 0.7059, 0.8019, 0.7078, 0.7563, 0.7078, 0.21, 0.7503, 0.1995, 0.7502, 0.1995, 0.7333, 0.2097, 0.7334, 0.1481, 0.7674, 0.1583, 0.7674, 0.1583, 0.7833, 0.1478, 0.7834, 0.7667, 0.3715, 0.777, 0.371, 0.7769, 0.3769, 0.777, 0.4225, 0.7667, 0.4225, 0.1478, 0.7789, 0.1371, 0.7789, 0.1374, 0.7333, 0.1371, 0.7335, 0.1478, 0.7341, 0.1583, 0.7333, 0.1687, 0.7334, 0.169, 0.7503, 0.1583, 0.7502, 0.1895, 0.7834, 0.1789, 0.7838, 0.1792, 0.7677, 0.1895, 0.7673, 0.7842, 0.7836, 0.7842, 0.7206, 0.7939, 0.7211, 0.7943, 0.7381, 0.7939, 0.7837, 0.7584, 0.3736, 0.7584, 0.4275, 0.7484, 0.4275, 0.7484, 0.3819, 0.7485, 0.371, 0.7585, 0.3715, 0.2515, 0.7503, 0.2415, 0.7502, 0.2415, 0.7333, 0.2512, 0.7334, 0.2295, 0.7831, 0.2194, 0.7835, 0.2197, 0.7674, 0.2295, 0.7673, 0.7413, 0.7206, 0.7505, 0.7206, 0.7508, 0.752, 0.7504, 0.7976, 0.7413, 0.7975, 0.7603, 0.7913, 0.7508, 0.7912, 0.7512, 0.7456, 0.7508, 0.7206, 0.7602, 0.7216, 0.05892, 0.7414, 0.06806, 0.7415, 0.06838, 0.7585, 0.05892, 0.7584, 0.2089, 0.7831, 0.1995, 0.7836, 0.1997, 0.7676, 0.2089, 0.7673, 0.7844, 0.3685, 0.7844, 0.2838, 0.7929, 0.2838, 0.7929, 0.3228, 0.7929, 0.3685, 0.7844, 0.2838, 0.7844, 0.3685, 0.7756, 0.3685, 0.7756, 0.3228, 0.7756, 0.2838, 0.1995, 0.7503, 0.208, 0.7504, 0.2084, 0.7673, 0.1995, 0.7672, 0.04824, 0.7753, 0.03939, 0.7754, 0.03972, 0.7585, 0.04824, 0.7584, 0.3265, 0.6029, 0.3344, 0.6028, 0.3344, 0.6428, 0.3344, 0.6884, 0.3265, 0.6884, 0.2826, 0.6884, 0.2744, 0.6884, 0.2744, 0.6428, 0.2744, 0.6028, 0.2826, 0.6028, 0.01937, 0.7754, 0.01111, 0.7754, 0.01111, 0.7585, 0.01904, 0.7585, 0.239, 0.7842, 0.2308, 0.7842, 0.2311, 0.7673, 0.239, 0.7673, 0.3372, 0.6884, 0.3437, 0.6884, 0.3437, 0.7283, 0.3437, 0.7739, 0.3372, 0.7739, 0.3238, 0.6884, 0.3238, 0.774, 0.3182, 0.7739, 0.3182, 0.7283, 0.3182, 0.6884, 0.2597, 0.7504, 0.2597, 0.7674, 0.2518, 0.7673, 0.2515, 0.7503, 0.1327, 0.7753, 0.1248, 0.7755, 0.1248, 0.7586, 0.133, 0.7584, 0.7628, 0.2838, 0.7698, 0.2838, 0.7698, 0.3238, 0.7698, 0.3694, 0.7628, 0.3694, 0.291, 0.6931, 0.291, 0.7739, 0.2849, 0.7739, 0.2849, 0.7283, 0.2849, 0.6884, 0.291, 0.6884, 0.09584, 0.7414, 0.1047, 0.7416, 0.1047, 0.7585, 0.09617, 0.7584, 0.2393, 0.7672, 0.2308, 0.7673, 0.2308, 0.7504, 0.2396, 0.7503, 0.3631, 0.6029, 0.3706, 0.6029, 0.3706, 0.6428, 0.3706, 0.6884, 0.3631, 0.6884, 0.3047, 0.6884, 0.3047, 0.7739, 0.2982, 0.7739, 0.2982, 0.7283, 0.2982, 0.6884, 0.01937, 0.7416, 0.01937, 0.7585, 0.01028, 0.7584, 0.009953, 0.7414, 0.05859, 0.7583, 0.04951, 0.7585, 0.04951, 0.7416, 0.05892, 0.7414, 0.3464, 0.6884, 0.3464, 0.6028, 0.3544, 0.6029, 0.3544, 0.6428, 0.3544, 0.6884, 0.7556, 0.3694, 0.7486, 0.3694, 0.7486, 0.3238, 0.7486, 0.2838, 0.7556, 0.2838, 0.1995, 0.7334, 0.1995, 0.7503, 0.1898, 0.7502, 0.1895, 0.7333, 0.2304, 0.7502, 0.2207, 0.7503, 0.2207, 0.7334, 0.2308, 0.7333, 0.3631, 0.6028, 0.3631, 0.5173, 0.3715, 0.5173, 0.3715, 0.5573, 0.3715, 0.6029, 0.3254, 0.6029, 0.3254, 0.6884, 0.3182, 0.6884, 0.3182, 0.6428, 0.3182, 0.6028, 0.1248, 0.7415, 0.1248, 0.7584, 0.1145, 0.7584, 0.1142, 0.7414, 0.2204, 0.7672, 0.2101, 0.7672, 0.2101, 0.7503, 0.2207, 0.7503, 0.2744, 0.4717, 0.2744, 0.4318, 0.2849, 0.4318, 0.2849, 0.5173, 0.2744, 0.5173, 0.3544, 0.4717, 0.3544, 0.5173, 0.3449, 0.5173, 0.3449, 0.4318, 0.3544, 0.4318, 0.1795, 0.7673, 0.169, 0.7673, 0.169, 0.7503, 0.1792, 0.7503, 0.1688, 0.7503, 0.1688, 0.7672, 0.1583, 0.7672, 0.1587, 0.7503, 0.3156, 0.4318, 0.3156, 0.4386, 0.3156, 0.5173, 0.3056, 0.5173, 0.3056, 0.4717, 0.3056, 0.4318, 0.3156, 0.5572, 0.3156, 0.6028, 0.3067, 0.6028, 0.3067, 0.5173, 0.3156, 0.5173, 0.07715, 0.7754, 0.07716, 0.7585, 0.08676, 0.7585, 0.08708, 0.7754, 0.03921, 0.7584, 0.03921, 0.7754, 0.0293, 0.7754, 0.02962, 0.7585, 0.2954, 0.5572, 0.2954, 0.5173, 0.3047, 0.5173, 0.3047, 0.6028, 0.2954, 0.6028, 0.2932, 0.6029, 0.2849, 0.6029, 0.2849, 0.5173, 0.2932, 0.5173, 0.2932, 0.5572, -2.648e-08, 0.7754, 6.819e-06, 0.7585, 0.009003, 0.7585, 0.009319, 0.7754, 0.06822, 0.7585, 0.06822, 0.7754, 0.05892, 0.7754, 0.05924, 0.7585, 0.3544, 0.5572, 0.3544, 0.5173, 0.3631, 0.5173, 0.3631, 0.6028, 0.3544, 0.6028, 0.3372, 0.6884, 0.3372, 0.6029, 0.3449, 0.6028, 0.3449, 0.6428, 0.3449, 0.6884, 0.09584, 0.7754, 0.09585, 0.7585, 0.1043, 0.7585, 0.1046, 0.7754, 0.05823, 0.7585, 0.05823, 0.7754, 0.04951, 0.7754, 0.04983, 0.7585, 0.3067, 0.6028, 0.3148, 0.6028, 0.3148, 0.6884, 0.3067, 0.6884, 0.3067, 0.6428, 0.7628, 0.3694, 0.7556, 0.3694, 0.7556, 0.2838, 0.7628, 0.2838, 0.7628, 0.3238, 0.2101, 0.7842, 0.2101, 0.7672, 0.2179, 0.7672, 0.2183, 0.7842, 0.06934, 0.7585, 0.07715, 0.7585, 0.07715, 0.7754, 0.06901, 0.7754])
me_cube_001.materials.append(mat_arena)
me_cube_001.update()

# ---- objects
ob_cube_001 = bpy.data.objects.new('Cube.001', me_cube_001)

# ---- transforms, parenting, visibility, modifiers, constraints
ob_cube_001.location = (0.002717, -0.01316, 5.03)
ob_cube_001.scale = (4.994, 4.994, 4.994)

# ---- collection membership
col_collection.objects.link(ob_cube_001)

# ---- scene / render settings (as saved in the file)
scene.frame_start = 1; scene.frame_end = 250; scene.frame_set(1)
scene.render.engine = 'CYCLES'
scene.cycles.sampling_pattern = 'TABULATED_SOBOL'
scene.cycles.bake_type = 'DIFFUSE'
scene.view_settings.view_transform = 'Filmic'
bpy.context.view_layer.update()

# ---- added for rendering (the .blend has no active camera and no usable light): camera, sun
cam_auto = bpy.data.cameras.new('AutoCamera')
cam_auto.lens = 50.0
cam_auto.sensor_width = 36.0
cam_auto.clip_end = 1000.0
ob_auto_camera = bpy.data.objects.new('AutoCamera', cam_auto)
scene.collection.objects.link(ob_auto_camera)
ob_auto_camera.location = (17.4603, -19.9963, 16.2208)
ob_auto_camera.rotation_euler = (1.09748, -7.21219e-08, 0.694738)
scene.camera = ob_auto_camera
light_auto_sun = bpy.data.lights.new('AutoSun', 'SUN')
light_auto_sun.energy = 3.0
light_auto_sun.angle = 0.0523599
ob_auto_sun = bpy.data.objects.new('AutoSun', light_auto_sun)
scene.collection.objects.link(ob_auto_sun)
ob_auto_sun.rotation_euler = (0.872665, 0.174533, 0.523599)
bpy.context.view_layer.update()
